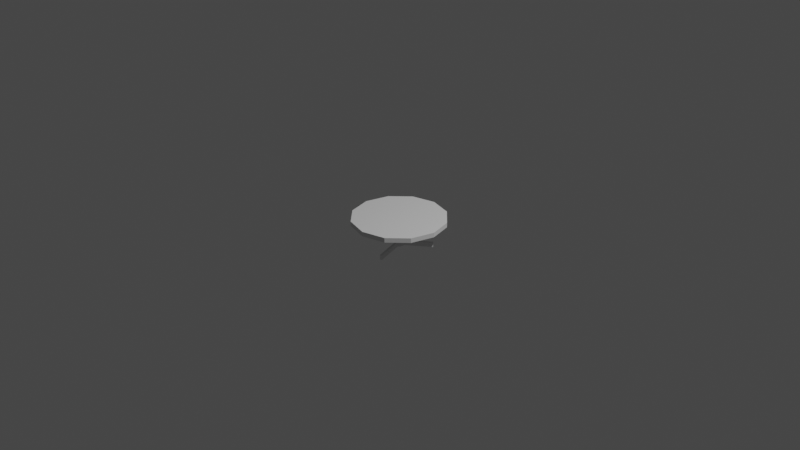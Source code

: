 # Source: untitled.blend  (saved by Blender 2.80.55; exported with 4.5.12 LTS)
import bpy
from mathutils import Matrix  # noqa: F401  (used for matrix-valued properties, if any)

bpy.ops.wm.read_factory_settings(use_empty=True)
scene = bpy.context.scene
scene.name = 'Scene'

# ---- collections
col_collection = bpy.data.collections.new('Collection'); scene.collection.children.link(col_collection)

# ---- world
world_world = bpy.data.worlds.new('World'); scene.world = world_world
world_world.use_nodes = True; world_world.node_tree.nodes.clear()
_N = world_world.node_tree.nodes; _L = world_world.node_tree.links
n0 = _N.new('ShaderNodeOutputWorld'); n0.name = 'World Output'; n0.location = (300, 300)
n1 = _N.new('ShaderNodeBackground'); n1.name = 'Background'; n1.location = (10, 300)
n1.inputs[0].default_value = (0.05088, 0.05088, 0.05088, 1.0)
_L.new(n1.outputs[0], n0.inputs[0])
n0.is_active_output = True
world_world.color = (0.05088, 0.05088, 0.05088)
world_world.use_sun_shadow = False
world_world.sun_shadow_jitter_overblur = 0.0

# ---- cameras
cam_camera = bpy.data.cameras.new('Camera')
cam_camera.clip_end = 100.0
cam_camera.ortho_scale = 7.314
cam_camera.dof.focus_distance = 0.0
cam_camera.dof.aperture_fstop = 128.0

# ---- lights
light_light = bpy.data.lights.new('Light', 'POINT')
light_light.transmission_factor = 0.0
light_light.cutoff_distance = 30.0
light_light.energy = 1000.0
light_light.shadow_buffer_clip_start = 1.001
light_light.shadow_soft_size = 0.1
light_light.shadow_maximum_resolution = 0.006
light_light.use_absolute_resolution = True

# ---- meshes
me_cylinder = bpy.data.meshes.new('Cylinder')
me_cylinder.from_pydata([(0.0, 0.5, -0.025), (0.0, 0.5, 0.025), (0.25, 0.433, -0.025), (0.25, 0.433, 0.025), (0.433, 0.25, -0.025), (0.433, 0.25, 0.025), (0.5, -2.186e-08, -0.025), (0.5, -2.186e-08, 0.025), (0.433, -0.25, -0.025), (0.433, -0.25, 0.025), (0.25, -0.433, -0.025), (0.25, -0.433, 0.025), (7.55e-08, -0.5, -0.025), (7.55e-08, -0.5, 0.025), (-0.25, -0.433, -0.025), (-0.25, -0.433, 0.025), (-0.433, -0.25, -0.025), (-0.433, -0.25, 0.025), (-0.5, -2.325e-07, -0.025), (-0.5, -2.325e-07, 0.025), (-0.433, 0.25, -0.025), (-0.433, 0.25, 0.025), (-0.25, 0.433, -0.025), (-0.25, 0.433, 0.025), (-4.47e-09, 0.05, -0.025), (0.025, 0.0433, -0.025), (0.0433, 0.025, -0.025), (0.05, -6.477e-08, -0.025), (0.0433, -0.025, -0.025), (0.025, -0.0433, -0.025), (3.079e-09, -0.05, -0.025), (-0.025, -0.0433, -0.025), (-0.0433, -0.025, -0.025), (-0.05, -8.583e-08, -0.025), (-0.0433, 0.025, -0.025), (-0.025, 0.0433, -0.025), (-1.355e-09, 0.05, -0.2926), (0.025, 0.0433, -0.2926), (0.0433, 0.025, -0.2926), (0.05, -6.477e-08, -0.2926), (0.0433, -0.025, -0.2926), (0.025, -0.0433, -0.2926), (6.195e-09, -0.05, -0.2926), (-0.025, -0.0433, -0.2926), (-0.0433, -0.025, -0.2926), (-0.05, -8.583e-08, -0.2926), (-0.0433, 0.025, -0.2926), (-0.025, 0.0433, -0.2926), (-0.05, -8.583e-08, -0.2428), (-0.0433, -0.025, -0.2428), (5.615e-09, -0.05, -0.2428), (0.025, -0.0433, -0.2428), (0.05, -6.477e-08, -0.2428), (0.0433, 0.025, -0.2428), (-0.0433, 0.025, -0.2428), (-0.025, -0.0433, -0.2428), (0.0433, -0.025, -0.2428), (-0.025, 0.0433, -0.2428), (0.025, 0.0433, -0.2428), (-1.934e-09, 0.05, -0.2428), (0.2371, 0.2554, -0.3126), (0.2554, 0.2371, -0.3126), (0.2371, 0.2554, -0.2628), (0.2554, 0.2371, -0.2628), (-0.3398, 0.07765, -0.3126), (-0.3331, 0.1026, -0.3126), (-0.3398, 0.07765, -0.2628), (-0.3331, 0.1026, -0.2628), (0.1026, -0.3331, -0.3126), (0.07765, -0.3398, -0.3126), (0.07765, -0.3398, -0.2628), (0.1026, -0.3331, -0.2628)], [], [(0, 1, 3, 2), (2, 3, 5, 4), (4, 5, 7, 6), (6, 7, 9, 8), (8, 9, 11, 10), (10, 11, 13, 12), (12, 13, 15, 14), (14, 15, 17, 16), (16, 17, 19, 18), (18, 19, 21, 20), (3, 1, 23, 21, 19, 17, 15, 13, 11, 9, 7, 5), (20, 21, 23, 22), (22, 23, 1, 0), (6, 8, 28, 27), (49, 48, 45, 44), (22, 0, 24, 35), (0, 2, 25, 24), (4, 6, 27, 26), (20, 22, 35, 34), (2, 4, 26, 25), (18, 20, 34, 33), (16, 18, 33, 32), (14, 16, 32, 31), (12, 14, 31, 30), (10, 12, 30, 29), (8, 10, 29, 28), (36, 37, 38, 39, 40, 41, 42, 43, 44, 45, 46, 47), (51, 50, 70, 71), (53, 52, 39, 38), (48, 54, 67, 66), (50, 55, 43, 42), (52, 56, 40, 39), (54, 57, 47, 46), (59, 58, 37, 36), (55, 49, 44, 43), (56, 51, 41, 40), (57, 59, 36, 47), (37, 58, 62, 60), (25, 26, 53, 58), (35, 24, 59, 57), (28, 29, 51, 56), (31, 32, 49, 55), (24, 25, 58, 59), (34, 35, 57, 54), (27, 28, 56, 52), (30, 31, 55, 50), (33, 34, 54, 48), (26, 27, 52, 53), (29, 30, 50, 51), (32, 33, 48, 49), (62, 63, 61, 60), (53, 38, 61, 63), (58, 53, 63, 62), (38, 37, 60, 61), (66, 67, 65, 64), (46, 45, 64, 65), (54, 46, 65, 67), (45, 48, 66, 64), (71, 70, 69, 68), (42, 41, 68, 69), (41, 51, 71, 68), (50, 42, 69, 70)])
_uv = me_cylinder.uv_layers.new(name='UVMap')
_uv.uv.foreach_set('vector', [0.02847, 0.3223, 0.002179, 0.3278, 0.000231, 0.1897, 0.02635, 0.1967, 0.02635, 0.1967, 0.000231, 0.1897, 0.06534, 0.06942, 0.08428, 0.0883, 0.08428, 0.0883, 0.06534, 0.06942, 0.1811, 0.000231, 0.1872, 0.02608, 0.1872, 0.02608, 0.1811, 0.000231, 0.3157, 0.003311, 0.3072, 0.02859, 0.3072, 0.02859, 0.3157, 0.003311, 0.4301, 0.07686, 0.4099, 0.09479, 0.4099, 0.09479, 0.4301, 0.07686, 0.4976, 0.198, 0.471, 0.2042, 0.471, 0.2042, 0.4976, 0.198, 0.4976, 0.3371, 0.4713, 0.3296, 0.4713, 0.3296, 0.4976, 0.3371, 0.429, 0.4574, 0.4102, 0.4379, 0.4102, 0.4379, 0.429, 0.4574, 0.3102, 0.5259, 0.3041, 0.4997, 0.3041, 0.4997, 0.3102, 0.5259, 0.1743, 0.5234, 0.1827, 0.498, 0.6679, 0.4648, 0.7923, 0.4648, 0.9, 0.527, 0.9622, 0.6347, 0.9622, 0.7591, 0.9, 0.8668, 0.7923, 0.9289, 0.6679, 0.9289, 0.5602, 0.8668, 0.498, 0.7591, 0.498, 0.6347, 0.5602, 0.527, 0.1827, 0.498, 0.1743, 0.5234, 0.0603, 0.4502, 0.08084, 0.4331, 0.08084, 0.4331, 0.0603, 0.4502, 0.002179, 0.3278, 0.02847, 0.3223, 0.7923, 0.4644, 0.6679, 0.4644, 0.7239, 0.2555, 0.7363, 0.2555, 0.3925, 0.8424, 0.3933, 0.8417, 0.3939, 0.8428, 0.3936, 0.843, 0.9, 0.06241, 0.9622, 0.1701, 0.7533, 0.2261, 0.7471, 0.2153, 0.9622, 0.1701, 0.9622, 0.2945, 0.7533, 0.2385, 0.7533, 0.2261, 0.9, 0.4022, 0.7923, 0.4644, 0.7363, 0.2555, 0.7471, 0.2493, 0.7923, 0.000231, 0.9, 0.06241, 0.7471, 0.2153, 0.7363, 0.2091, 0.9622, 0.2945, 0.9, 0.4022, 0.7471, 0.2493, 0.7533, 0.2385, 0.6679, 0.0002315, 0.7923, 0.000231, 0.7363, 0.2091, 0.7239, 0.2091, 0.5602, 0.06241, 0.6679, 0.0002315, 0.7239, 0.2091, 0.7131, 0.2153, 0.498, 0.1701, 0.5602, 0.06241, 0.7131, 0.2153, 0.7069, 0.2261, 0.498, 0.2945, 0.498, 0.1701, 0.7069, 0.2261, 0.7069, 0.2385, 0.5602, 0.4022, 0.498, 0.2945, 0.7069, 0.2385, 0.7131, 0.2493, 0.6679, 0.4644, 0.5602, 0.4022, 0.7131, 0.2493, 0.7239, 0.2555, 0.3946, 0.8431, 0.3947, 0.8434, 0.3946, 0.8438, 0.3943, 0.844, 0.394, 0.844, 0.3937, 0.8439, 0.3935, 0.8437, 0.3935, 0.8433, 0.3936, 0.843, 0.3939, 0.8428, 0.3942, 0.8427, 0.3945, 0.8428, 0.2287, 0.5395, 0.2372, 0.5486, 0.1317, 0.6473, 0.1232, 0.6382, 0.3956, 0.8444, 0.3949, 0.8451, 0.3943, 0.844, 0.3946, 0.8438, 0.02244, 0.9998, 0.01336, 0.9913, 0.1121, 0.8858, 0.1211, 0.8943, 0.3924, 0.8443, 0.3922, 0.8433, 0.3935, 0.8433, 0.3935, 0.8437, 0.3949, 0.8451, 0.394, 0.8453, 0.394, 0.844, 0.3943, 0.844, 0.3942, 0.8415, 0.3951, 0.8418, 0.3945, 0.8428, 0.3942, 0.8427, 0.3957, 0.8425, 0.3959, 0.8435, 0.3947, 0.8434, 0.3946, 0.8431, 0.3922, 0.8433, 0.3925, 0.8424, 0.3936, 0.843, 0.3935, 0.8433, 0.394, 0.8453, 0.393, 0.845, 0.3937, 0.8439, 0.394, 0.844, 0.3951, 0.8418, 0.3957, 0.8425, 0.3946, 0.8431, 0.3945, 0.8428, 0.4571, 0.5264, 0.4746, 0.5427, 0.3691, 0.6414, 0.3516, 0.6251, 0.4156, 0.9241, 0.3722, 0.9242, 0.3956, 0.8444, 0.3959, 0.8435, 0.4746, 0.865, 0.453, 0.9025, 0.3957, 0.8425, 0.3951, 0.8418, 0.3132, 0.8649, 0.3134, 0.8216, 0.393, 0.845, 0.394, 0.8453, 0.3727, 0.7628, 0.4158, 0.7629, 0.3925, 0.8424, 0.3922, 0.8433, 0.453, 0.9025, 0.4156, 0.9241, 0.3959, 0.8435, 0.3957, 0.8425, 0.4746, 0.8219, 0.4746, 0.865, 0.3951, 0.8418, 0.3942, 0.8415, 0.3347, 0.9025, 0.3132, 0.8649, 0.394, 0.8453, 0.3949, 0.8451, 0.3352, 0.7842, 0.3727, 0.7628, 0.3922, 0.8433, 0.3924, 0.8443, 0.4531, 0.7845, 0.4746, 0.8219, 0.3942, 0.8415, 0.3933, 0.8417, 0.3722, 0.9242, 0.3347, 0.9025, 0.3949, 0.8451, 0.3956, 0.8444, 0.3134, 0.8216, 0.3352, 0.7842, 0.3924, 0.8443, 0.393, 0.845, 0.4158, 0.7629, 0.4531, 0.7845, 0.3933, 0.8417, 0.3925, 0.8424, 0.3691, 0.6414, 0.3606, 0.6505, 0.3432, 0.6342, 0.3516, 0.6251, 0.2692, 0.7623, 0.2517, 0.746, 0.3432, 0.6342, 0.3606, 0.6505, 0.4746, 0.7401, 0.4661, 0.7492, 0.3606, 0.6505, 0.3691, 0.6414, 0.2377, 0.5355, 0.2462, 0.5264, 0.3516, 0.6251, 0.3432, 0.6342, 0.1211, 0.8943, 0.1121, 0.8858, 0.1284, 0.8683, 0.1375, 0.8768, 0.2271, 0.7628, 0.2362, 0.7713, 0.1375, 0.8768, 0.1284, 0.8683, 0.000231, 0.7943, 0.01658, 0.7768, 0.1284, 0.8683, 0.1121, 0.8858, 0.2362, 0.9823, 0.2198, 0.9998, 0.1211, 0.8943, 0.1375, 0.8768, 0.1232, 0.6382, 0.1317, 0.6473, 0.1142, 0.6636, 0.1057, 0.6546, 0.008727, 0.7623, 0.000231, 0.7533, 0.1057, 0.6546, 0.1142, 0.6636, 0.01427, 0.5427, 0.03174, 0.5264, 0.1232, 0.6382, 0.1057, 0.6546, 0.2372, 0.746, 0.2197, 0.7623, 0.1142, 0.6636, 0.1317, 0.6473])
me_cylinder.use_remesh_preserve_volume = False
me_cylinder.use_remesh_preserve_attributes = False
me_cylinder.use_mirror_vertex_groups = False
me_cylinder.update()

# ---- objects
ob_light = bpy.data.objects.new('Light', light_light)
ob_camera = bpy.data.objects.new('Camera', cam_camera)
ob_cylinder = bpy.data.objects.new('Cylinder', me_cylinder)

# ---- transforms, parenting, visibility, modifiers, constraints
ob_light.location = (4.076, 1.005, 5.904)
ob_light.rotation_euler = (0.6503, 0.05522, 1.866)
ob_light.lock_rotations_4d = False
ob_light.empty_display_type = 'ARROWS'
ob_light.color = (0.0, 0.0, 0.0, 0.0)
ob_light.lineart.crease_threshold = 0.0
ob_camera.location = (7.359, -6.926, 4.958)
ob_camera.rotation_euler = (1.109, 0.0, 0.8149)
ob_camera.lock_rotations_4d = False
ob_camera.empty_display_type = 'ARROWS'
ob_camera.color = (0.0, 0.0, 0.0, 0.0)
ob_camera.display_type = 'WIRE'
ob_camera.lineart.crease_threshold = 0.0
ob_cylinder.location = (0.0, 0.0, 0.0)
ob_cylinder.lineart.crease_threshold = 0.0

# ---- collection membership
col_collection.objects.link(ob_light)
col_collection.objects.link(ob_camera)
col_collection.objects.link(ob_cylinder)

# ---- scene / render settings (as saved in the file)
scene.camera = ob_camera
scene.frame_start = 1; scene.frame_end = 250; scene.frame_set(1)
scene.render.engine = 'BLENDER_EEVEE_NEXT'
scene.cycles.use_denoising = False
scene.cycles.samples = 128
scene.cycles.sampling_pattern = 'TABULATED_SOBOL'
scene.cycles.use_adaptive_sampling = False
scene.cycles.use_light_tree = False
scene.view_settings.view_transform = 'Filmic'
bpy.context.view_layer.update()
